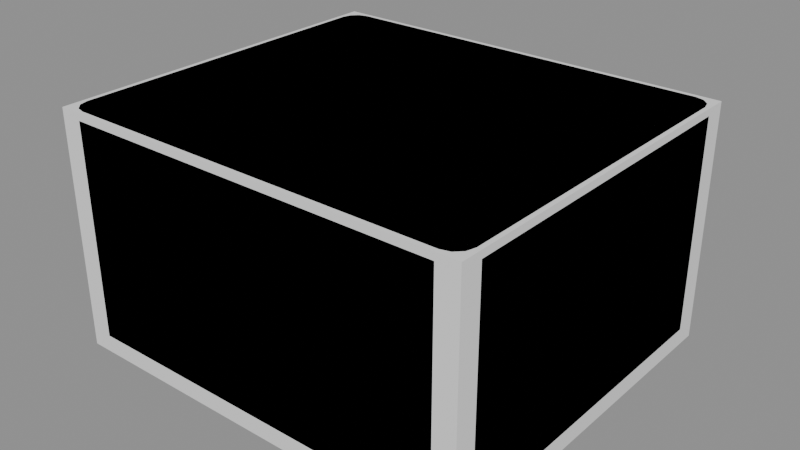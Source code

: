 # Source: microwave.blend  (saved by Blender 4.5.87; exported with 4.5.12 LTS)
import bpy
from mathutils import Matrix  # noqa: F401  (used for matrix-valued properties, if any)

bpy.ops.wm.read_factory_settings(use_empty=True)
scene = bpy.context.scene
scene.name = 'Scene'

# ---- collections
col_a = bpy.data.collections.new('a'); scene.collection.children.link(col_a)
col_b = bpy.data.collections.new('b'); scene.collection.children.link(col_b)

# ---- materials (node trees are filled in below, after node groups)
mat_grey6 = bpy.data.materials.new('grey6')
mat_clock = bpy.data.materials.new('clock')
mat_greylight6 = bpy.data.materials.new('greyLight6')
mat_greydark2 = bpy.data.materials.new('greyDark2')
mat_grey2 = bpy.data.materials.new('grey2')

# ---- material node trees

# ---- meshes
me_a_body = bpy.data.meshes.new('a_body')
me_a_body.from_pydata([(-0.24, -0.212, 0.0), (-0.24, -0.212, 0.27), (-0.24, 0.208, 0.0), (-0.24, 0.208, 0.27), (0.24, -0.212, 0.0), (0.24, -0.212, 0.27), (0.24, 0.208, 0.0), (0.24, 0.208, 0.27)], [], [(0, 1, 3, 2), (2, 3, 7, 6), (6, 7, 5, 4), (4, 5, 1, 0), (2, 6, 4, 0), (7, 3, 1, 5)])
me_a_body.materials.append(mat_grey6)
me_a_body.update()
me_a_clock = bpy.data.meshes.new('a_clock')
me_a_clock.from_pydata([(0.12, 0.208, 0.11), (0.12, 0.208, 0.14), (0.12, 0.212, 0.11), (0.12, 0.212, 0.14), (0.2, 0.208, 0.11), (0.2, 0.208, 0.14), (0.2, 0.212, 0.11), (0.2, 0.212, 0.14)], [], [(0, 1, 3, 2), (2, 3, 7, 6), (6, 7, 5, 4), (4, 5, 1, 0), (2, 6, 4, 0), (7, 3, 1, 5)])
me_a_clock.materials.append(mat_clock)
me_a_clock.update()
me_b_body = bpy.data.meshes.new('b_body')
me_b_body.from_pydata([(0.235, 0.183, 0.012), (0.2323, 0.193, 0.012), (0.225, 0.2003, 0.012), (0.215, 0.203, 0.012), (-0.215, 0.203, 0.012), (-0.225, 0.2003, 0.012), (-0.2323, 0.193, 0.012), (-0.235, 0.183, 0.012), (-0.235, -0.187, 0.012), (-0.2323, -0.197, 0.012), (-0.225, -0.2043, 0.012), (-0.215, -0.207, 0.012), (0.215, -0.207, 0.012), (0.225, -0.2043, 0.012), (0.2323, -0.197, 0.012), (0.235, -0.187, 0.012), (0.24, 0.183, 0.02), (0.2367, 0.1955, 0.02), (0.2275, 0.2047, 0.02), (0.215, 0.208, 0.02), (-0.215, 0.208, 0.02), (-0.2275, 0.2047, 0.02), (-0.2367, 0.1955, 0.02), (-0.24, 0.183, 0.02), (-0.24, -0.187, 0.02), (-0.2367, -0.1995, 0.02), (-0.2275, -0.2087, 0.02), (-0.215, -0.212, 0.02), (0.215, -0.212, 0.02), (0.2275, -0.2087, 0.02), (0.2367, -0.1995, 0.02), (0.24, -0.187, 0.02), (0.24, 0.183, 0.262), (0.2367, 0.1955, 0.262), (0.2275, 0.2047, 0.262), (0.215, 0.208, 0.262), (-0.215, 0.208, 0.262), (-0.2275, 0.2047, 0.262), (-0.2367, 0.1955, 0.262), (-0.24, 0.183, 0.262), (-0.24, -0.187, 0.262), (-0.2367, -0.1995, 0.262), (-0.2275, -0.2087, 0.262), (-0.215, -0.212, 0.262), (0.215, -0.212, 0.262), (0.2275, -0.2087, 0.262), (0.2367, -0.1995, 0.262), (0.24, -0.187, 0.262), (0.235, 0.183, 0.27), (0.2323, 0.193, 0.27), (0.225, 0.2003, 0.27), (0.215, 0.203, 0.27), (-0.215, 0.203, 0.27), (-0.225, 0.2003, 0.27), (-0.2323, 0.193, 0.27), (-0.235, 0.183, 0.27), (-0.235, -0.187, 0.27), (-0.2323, -0.197, 0.27), (-0.225, -0.2043, 0.27), (-0.215, -0.207, 0.27), (0.215, -0.207, 0.27), (0.225, -0.2043, 0.27), (0.2323, -0.197, 0.27), (0.235, -0.187, 0.27), (-0.19, -0.148, 0.0), (-0.19, -0.148, 0.014), (-0.1801, -0.1521, 0.0), (-0.1801, -0.1521, 0.014), (-0.176, -0.162, 0.0), (-0.176, -0.162, 0.014), (-0.1801, -0.1719, 0.0), (-0.1801, -0.1719, 0.014), (-0.19, -0.176, 0.0), (-0.19, -0.176, 0.014), (-0.1999, -0.1719, 0.0), (-0.1999, -0.1719, 0.014), (-0.204, -0.162, 0.0), (-0.204, -0.162, 0.014), (-0.1999, -0.1521, 0.0), (-0.1999, -0.1521, 0.014), (-0.19, 0.172, 0.0), (-0.19, 0.172, 0.014), (-0.1801, 0.1679, 0.0), (-0.1801, 0.1679, 0.014), (-0.176, 0.158, 0.0), (-0.176, 0.158, 0.014), (-0.1801, 0.1481, 0.0), (-0.1801, 0.1481, 0.014), (-0.19, 0.144, 0.0), (-0.19, 0.144, 0.014), (-0.1999, 0.1481, 0.0), (-0.1999, 0.1481, 0.014), (-0.204, 0.158, 0.0), (-0.204, 0.158, 0.014), (-0.1999, 0.1679, 0.0), (-0.1999, 0.1679, 0.014), (0.19, -0.148, 0.0), (0.19, -0.148, 0.014), (0.1999, -0.1521, 0.0), (0.1999, -0.1521, 0.014), (0.204, -0.162, 0.0), (0.204, -0.162, 0.014), (0.1999, -0.1719, 0.0), (0.1999, -0.1719, 0.014), (0.19, -0.176, 0.0), (0.19, -0.176, 0.014), (0.1801, -0.1719, 0.0), (0.1801, -0.1719, 0.014), (0.176, -0.162, 0.0), (0.176, -0.162, 0.014), (0.1801, -0.1521, 0.0), (0.1801, -0.1521, 0.014), (0.19, 0.172, 0.0), (0.19, 0.172, 0.014), (0.1999, 0.1679, 0.0), (0.1999, 0.1679, 0.014), (0.204, 0.158, 0.0), (0.204, 0.158, 0.014), (0.1999, 0.1481, 0.0), (0.1999, 0.1481, 0.014), (0.19, 0.144, 0.0), (0.19, 0.144, 0.014), (0.1801, 0.1481, 0.0), (0.1801, 0.1481, 0.014), (0.176, 0.158, 0.0), (0.176, 0.158, 0.014), (0.1801, 0.1679, 0.0), (0.1801, 0.1679, 0.014)], [], [(0, 1, 17, 16), (1, 2, 18, 17), (2, 3, 19, 18), (3, 4, 20, 19), (4, 5, 21, 20), (5, 6, 22, 21), (6, 7, 23, 22), (7, 8, 24, 23), (8, 9, 25, 24), (9, 10, 26, 25), (10, 11, 27, 26), (11, 12, 28, 27), (12, 13, 29, 28), (13, 14, 30, 29), (14, 15, 31, 30), (15, 0, 16, 31), (16, 17, 33, 32), (17, 18, 34, 33), (18, 19, 35, 34), (19, 20, 36, 35), (20, 21, 37, 36), (21, 22, 38, 37), (22, 23, 39, 38), (23, 24, 40, 39), (24, 25, 41, 40), (25, 26, 42, 41), (26, 27, 43, 42), (27, 28, 44, 43), (28, 29, 45, 44), (29, 30, 46, 45), (30, 31, 47, 46), (31, 16, 32, 47), (32, 33, 49, 48), (33, 34, 50, 49), (34, 35, 51, 50), (35, 36, 52, 51), (36, 37, 53, 52), (37, 38, 54, 53), (38, 39, 55, 54), (39, 40, 56, 55), (40, 41, 57, 56), (41, 42, 58, 57), (42, 43, 59, 58), (43, 44, 60, 59), (44, 45, 61, 60), (45, 46, 62, 61), (46, 47, 63, 62), (47, 32, 48, 63), (15, 14, 13, 12, 11, 10, 9, 8, 7, 6, 5, 4, 3, 2, 1, 0), (48, 49, 50, 51, 52, 53, 54, 55, 56, 57, 58, 59, 60, 61, 62, 63), (114, 115, 117, 116), (64, 65, 67, 66), (88, 89, 91, 90), (82, 83, 85, 84), (66, 67, 69, 68), (86, 87, 89, 88), (68, 69, 71, 70), (70, 71, 73, 72), (120, 121, 123, 122), (80, 81, 83, 82), (72, 73, 75, 74), (84, 85, 87, 86), (112, 113, 115, 114), (74, 75, 77, 76), (67, 65, 79, 77, 75, 73, 71, 69), (118, 119, 121, 120), (76, 77, 79, 78), (96, 97, 99, 98), (102, 103, 105, 104), (78, 79, 65, 64), (64, 66, 68, 70, 72, 74, 76, 78), (100, 101, 103, 102), (90, 91, 93, 92), (84, 86, 88, 90, 92, 94, 80, 82), (92, 93, 95, 94), (98, 99, 101, 100), (104, 105, 107, 106), (94, 95, 81, 80), (91, 89, 87, 85, 83, 81, 95, 93), (116, 117, 119, 118), (106, 107, 109, 108), (101, 99, 97, 111, 109, 107, 105, 103), (108, 109, 111, 110), (110, 111, 97, 96), (102, 104, 106, 108, 110, 96, 98, 100), (122, 123, 125, 124), (118, 120, 122, 124, 126, 112, 114, 116), (124, 125, 127, 126), (126, 127, 113, 112), (121, 119, 117, 115, 113, 127, 125, 123)])
me_b_body.polygons.foreach_set('use_smooth', [True] * 90)
_k = set([(0, 1), (0, 15), (1, 2), (2, 3), (3, 4), (4, 5), (5, 6), (6, 7), (7, 8), (8, 9), (9, 10), (10, 11), (11, 12), (12, 13), (13, 14), (14, 15), (48, 49), (48, 63), (49, 50), (50, 51), (51, 52), (52, 53), (53, 54), (54, 55), (55, 56), (56, 57), (57, 58), (58, 59), (59, 60), (60, 61), (61, 62), (62, 63), (64, 66), (64, 78), (65, 67), (65, 79), (66, 68), (67, 69), (68, 70), (69, 71), (70, 72), (71, 73), (72, 74), (73, 75), (74, 76), (75, 77), (76, 78), (77, 79), (80, 82), (80, 94), (81, 83), (81, 95), (82, 84), (83, 85), (84, 86), (85, 87), (86, 88), (87, 89), (88, 90), (89, 91), (90, 92), (91, 93), (92, 94), (93, 95), (96, 98), (96, 110), (97, 99), (97, 111), (98, 100), (99, 101), (100, 102), (101, 103), (102, 104), (103, 105), (104, 106), (105, 107), (106, 108), (107, 109), (108, 110), (109, 111), (112, 114), (112, 126), (113, 115), (113, 127), (114, 116), (115, 117), (116, 118), (117, 119), (118, 120), (119, 121), (120, 122), (121, 123), (122, 124), (123, 125), (124, 126), (125, 127)])
me_b_body.attributes.new('sharp_edge', 'BOOLEAN', 'EDGE').data.foreach_set('value', [ (min(e.vertices), max(e.vertices)) in _k for e in me_b_body.edges])
me_b_body.materials.append(mat_greylight6)
me_b_body.update()
me_b_clock = bpy.data.meshes.new('b_clock')
me_b_clock.from_pydata([(0.215, 0.2116, 0.113), (0.135, 0.2116, 0.113), (0.135, 0.2116, 0.143), (0.215, 0.2116, 0.143)], [], [(0, 1, 2, 3)])
_k = set([(0, 1), (0, 3), (1, 2), (2, 3)])
me_b_clock.attributes.new('sharp_edge', 'BOOLEAN', 'EDGE').data.foreach_set('value', [ (min(e.vertices), max(e.vertices)) in _k for e in me_b_clock.edges])
_uv = me_b_clock.uv_layers.new(name='UVMap')
_uv.uv.foreach_set('vector', [0.0, 0.0, 1.0, 0.0, 1.0, 1.0, 0.0, 1.0])
me_b_clock.materials.append(mat_clock)
me_b_clock.update()
me_b_door = bpy.data.meshes.new('b_door')
me_b_door.from_pydata([(-0.222, 0.209, 0.035), (-0.222, 0.206, 0.038), (-0.225, 0.209, 0.038), (-0.222, 0.206, 0.252), (-0.222, 0.209, 0.255), (-0.225, 0.209, 0.252), (-0.222, 0.211, 0.035), (-0.225, 0.211, 0.038), (-0.222, 0.214, 0.038), (-0.222, 0.211, 0.255), (-0.222, 0.214, 0.252), (-0.225, 0.211, 0.252), (0.102, 0.209, 0.035), (0.105, 0.209, 0.038), (0.102, 0.206, 0.038), (0.102, 0.209, 0.255), (0.102, 0.206, 0.252), (0.105, 0.209, 0.252), (0.102, 0.211, 0.035), (0.102, 0.214, 0.038), (0.105, 0.211, 0.038), (0.102, 0.211, 0.255), (0.105, 0.211, 0.252), (0.102, 0.214, 0.252), (0.094, 0.223, 0.24), (0.097, 0.223, 0.237), (0.094, 0.226, 0.237), (0.094, 0.223, 0.05), (0.094, 0.226, 0.053), (0.097, 0.223, 0.053), (0.094, 0.215, 0.24), (0.094, 0.212, 0.237), (0.097, 0.215, 0.237), (0.094, 0.215, 0.05), (0.097, 0.215, 0.053), (0.094, 0.212, 0.053), (0.088, 0.223, 0.24), (0.088, 0.226, 0.237), (0.085, 0.223, 0.237), (0.088, 0.223, 0.05), (0.085, 0.223, 0.053), (0.088, 0.226, 0.053), (0.088, 0.212, 0.237), (0.088, 0.215, 0.24), (0.085, 0.215, 0.237), (0.088, 0.215, 0.05), (0.088, 0.212, 0.053), (0.085, 0.215, 0.053)], [], [(0, 1, 2), (3, 4, 5), (6, 7, 8), (9, 10, 11), (12, 13, 14), (15, 16, 17), (18, 19, 20), (21, 22, 23), (6, 0, 2, 7), (1, 3, 5, 2), (4, 9, 11, 5), (10, 8, 7, 11), (18, 6, 8, 19), (9, 21, 23, 10), (22, 20, 19, 23), (12, 18, 20, 13), (21, 15, 17, 22), (16, 14, 13, 17), (0, 12, 14, 1), (15, 4, 3, 16), (6, 18, 12, 0), (2, 5, 11, 7), (14, 16, 3, 1), (21, 9, 4, 15), (8, 10, 23, 19), (20, 22, 17, 13), (24, 25, 26), (27, 28, 29), (30, 31, 32), (33, 34, 35), (36, 37, 38), (39, 40, 41), (42, 43, 44), (45, 46, 47), (30, 43, 42, 31), (45, 33, 35, 46), (24, 30, 32, 25), (25, 29, 28, 26), (36, 24, 26, 37), (27, 39, 41, 28), (39, 45, 47, 40), (37, 41, 40, 38), (46, 42, 44, 47), (43, 36, 38, 44), (31, 35, 34, 32), (33, 27, 29, 34), (24, 36, 43, 30), (41, 37, 26, 28), (29, 25, 32, 34), (39, 27, 33, 45), (35, 31, 42, 46), (47, 44, 38, 40)])
me_b_door.polygons.foreach_set('use_smooth', [True] * 52)
_k = set([(0, 6), (0, 12), (1, 3), (1, 14), (2, 5), (2, 7), (3, 16), (4, 9), (4, 15), (5, 11), (6, 18), (7, 11), (8, 10), (8, 19), (9, 21), (10, 23), (12, 18), (13, 17), (13, 20), (14, 16), (15, 21), (17, 22), (19, 23), (20, 22), (24, 30), (24, 36), (25, 29), (25, 32), (26, 28), (26, 37), (27, 33), (27, 39), (28, 41), (29, 34), (30, 43), (31, 35), (31, 42), (32, 34), (33, 45), (35, 46), (36, 43), (37, 41), (38, 40), (38, 44), (39, 45), (40, 47), (42, 46), (44, 47)])
me_b_door.attributes.new('sharp_edge', 'BOOLEAN', 'EDGE').data.foreach_set('value', [ (min(e.vertices), max(e.vertices)) in _k for e in me_b_door.edges])
me_b_door.materials.append(mat_greydark2)
me_b_door.update()
me_b_panel = bpy.data.meshes.new('b_panel')
me_b_panel.from_pydata([(0.125, 0.207, 0.15), (0.125, 0.207, 0.105), (0.175, 0.208, 0.058), (0.175, 0.222, 0.058), (0.186, 0.208, 0.06095), (0.186, 0.222, 0.06095), (0.1941, 0.208, 0.069), (0.1941, 0.222, 0.069), (0.197, 0.208, 0.08), (0.197, 0.222, 0.08), (0.1941, 0.208, 0.091), (0.1941, 0.222, 0.091), (0.186, 0.208, 0.09905), (0.186, 0.222, 0.09905), (0.175, 0.208, 0.102), (0.175, 0.222, 0.102), (0.164, 0.208, 0.09905), (0.164, 0.222, 0.09905), (0.1559, 0.208, 0.091), (0.1559, 0.222, 0.091), (0.153, 0.208, 0.08), (0.153, 0.222, 0.08), (0.1559, 0.208, 0.069), (0.1559, 0.222, 0.069), (0.164, 0.208, 0.06095), (0.164, 0.222, 0.06095), (0.125, 0.211, 0.105), (0.125, 0.211, 0.15), (0.225, 0.207, 0.105), (0.225, 0.207, 0.15), (0.225, 0.211, 0.105), (0.225, 0.211, 0.15)], [], [(2, 3, 5, 4), (4, 5, 7, 6), (6, 7, 9, 8), (8, 9, 11, 10), (10, 11, 13, 12), (31, 27, 0, 29), (12, 13, 15, 14), (26, 30, 28, 1), (14, 15, 17, 16), (28, 29, 0, 1), (16, 17, 19, 18), (30, 31, 29, 28), (18, 19, 21, 20), (26, 27, 31, 30), (20, 21, 23, 22), (5, 3, 25, 23, 21, 19, 17, 15, 13, 11, 9, 7), (1, 0, 27, 26), (22, 23, 25, 24), (24, 25, 3, 2), (2, 4, 6, 8, 10, 12, 14, 16, 18, 20, 22, 24)])
me_b_panel.polygons.foreach_set('use_smooth', [True] * 20)
_k = set([(0, 1), (0, 27), (0, 29), (1, 26), (1, 28), (2, 4), (2, 24), (3, 5), (3, 25), (4, 6), (5, 7), (6, 8), (7, 9), (8, 10), (9, 11), (10, 12), (11, 13), (12, 14), (13, 15), (14, 16), (15, 17), (16, 18), (17, 19), (18, 20), (19, 21), (20, 22), (21, 23), (22, 24), (23, 25), (26, 27), (26, 30), (27, 31), (28, 29), (28, 30), (29, 31), (30, 31)])
me_b_panel.attributes.new('sharp_edge', 'BOOLEAN', 'EDGE').data.foreach_set('value', [ (min(e.vertices), max(e.vertices)) in _k for e in me_b_panel.edges])
me_b_panel.materials.append(mat_grey2)
me_b_panel.update()

# ---- objects
ob_a_body = bpy.data.objects.new('a_body', me_a_body)
ob_a_clock = bpy.data.objects.new('a_clock', me_a_clock)
ob_b_body = bpy.data.objects.new('b_body', me_b_body)
ob_b_clock = bpy.data.objects.new('b_clock', me_b_clock)
ob_b_door = bpy.data.objects.new('b_door', me_b_door)
ob_b_panel = bpy.data.objects.new('b_panel', me_b_panel)

# ---- transforms, parenting, visibility, modifiers, constraints
ob_a_body.location = (0.0, 0.0, 0.0)
ob_a_clock.location = (0.0, 0.0, 0.0)
ob_b_body.location = (0.0, 0.0, 0.0)
ob_b_clock.location = (0.0, 0.0, 0.0)
ob_b_door.location = (0.0, 0.0, 0.0)
ob_b_panel.location = (0.0, 0.0, 0.0)

# ---- collection membership
col_a.objects.link(ob_a_body)
col_a.objects.link(ob_a_clock)
col_b.objects.link(ob_b_body)
col_b.objects.link(ob_b_clock)
col_b.objects.link(ob_b_door)
col_b.objects.link(ob_b_panel)

# ---- scene / render settings (as saved in the file)
scene.frame_start = 1; scene.frame_end = 250; scene.frame_set(1)
scene.render.engine = 'BLENDER_EEVEE_NEXT'
bpy.context.view_layer.update()

# ---- added for rendering (the .blend has no active camera and no usable light): camera, sun + grey world if the file has none
cam_auto = bpy.data.cameras.new('AutoCamera')
cam_auto.lens = 50.0
cam_auto.sensor_width = 36.0
cam_auto.clip_end = 1000.0
ob_auto_camera = bpy.data.objects.new('AutoCamera', cam_auto)
scene.collection.objects.link(ob_auto_camera)
ob_auto_camera.location = (0.651048, -0.774258, 0.655838)
ob_auto_camera.rotation_euler = (1.09748, -7.21219e-08, 0.694738)
scene.camera = ob_auto_camera
light_auto_sun = bpy.data.lights.new('AutoSun', 'SUN')
light_auto_sun.energy = 3.0
light_auto_sun.angle = 0.0523599
ob_auto_sun = bpy.data.objects.new('AutoSun', light_auto_sun)
scene.collection.objects.link(ob_auto_sun)
ob_auto_sun.rotation_euler = (0.872665, 0.174533, 0.523599)
if scene.world is None:
    world_auto = bpy.data.worlds.new('AutoWorld')
    world_auto.color = (0.3, 0.3, 0.3)
    scene.world = world_auto
bpy.context.view_layer.update()
